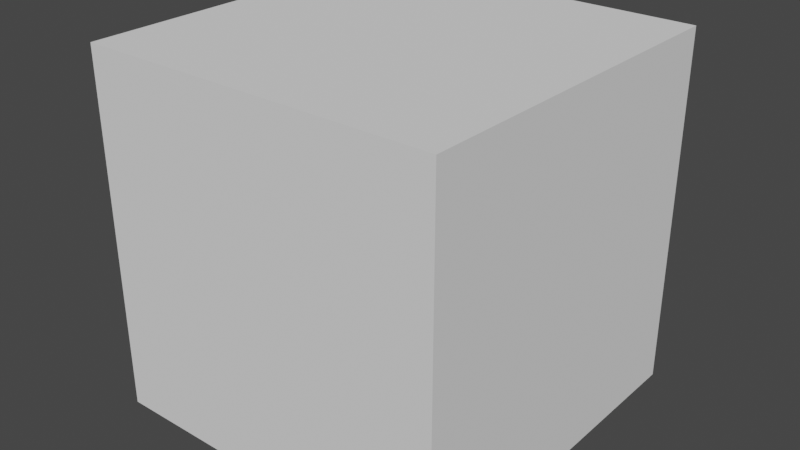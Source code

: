 # Source: Cube.blend  (saved by Blender 3.5.10; exported with 4.5.12 LTS)
import bpy
from mathutils import Matrix  # noqa: F401  (used for matrix-valued properties, if any)

bpy.ops.wm.read_factory_settings(use_empty=True)
scene = bpy.context.scene
scene.name = 'Scene'

# ---- collections
col_collection = bpy.data.collections.new('Collection'); scene.collection.children.link(col_collection)

# ---- world
world_world = bpy.data.worlds.new('World'); scene.world = world_world
world_world.use_nodes = True; world_world.node_tree.nodes.clear()
_N = world_world.node_tree.nodes; _L = world_world.node_tree.links
n0 = _N.new('ShaderNodeOutputWorld'); n0.name = 'World Output'; n0.location = (300, 300)
n1 = _N.new('ShaderNodeBackground'); n1.name = 'Background'; n1.location = (10, 300)
n1.inputs[0].default_value = (0.05088, 0.05088, 0.05088, 1.0)
_L.new(n1.outputs[0], n0.inputs[0])
n0.is_active_output = True
world_world.color = (0.05088, 0.05088, 0.05088)
world_world.use_sun_shadow = False
world_world.sun_shadow_jitter_overblur = 0.0

# ---- meshes
me_cube_001 = bpy.data.meshes.new('Cube.001')
me_cube_001.from_pydata([(-1.0, -1.0, -1.0), (-1.0, -1.0, 1.0), (-1.0, 1.0, -1.0), (-1.0, 1.0, 1.0), (1.0, -1.0, -1.0), (1.0, -1.0, 1.0), (1.0, 1.0, -1.0), (1.0, 1.0, 1.0)], [], [(0, 1, 3, 2), (2, 3, 7, 6), (6, 7, 5, 4), (4, 5, 1, 0), (2, 6, 4, 0), (7, 3, 1, 5)])
_uv = me_cube_001.uv_layers.new(name='UVMap')
_uv.uv.foreach_set('vector', [0.375, 0.0, 0.625, 0.0, 0.625, 0.25, 0.375, 0.25, 0.375, 0.25, 0.625, 0.25, 0.625, 0.5, 0.375, 0.5, 0.375, 0.5, 0.625, 0.5, 0.625, 0.75, 0.375, 0.75, 0.375, 0.75, 0.625, 0.75, 0.625, 1.0, 0.375, 1.0, 0.125, 0.5, 0.375, 0.5, 0.375, 0.75, 0.125, 0.75, 0.625, 0.5, 0.875, 0.5, 0.875, 0.75, 0.625, 0.75])
me_cube_001.update()

# ---- objects
ob_cube = bpy.data.objects.new('Cube', me_cube_001)

# ---- transforms, parenting, visibility, modifiers, constraints
ob_cube.location = (0.0, 0.0, 0.0)

# ---- collection membership
col_collection.objects.link(ob_cube)

# ---- scene / render settings (as saved in the file)
scene.frame_start = 1; scene.frame_end = 250; scene.frame_set(1)
scene.render.engine = 'BLENDER_EEVEE_NEXT'
scene.cycles.sampling_pattern = 'TABULATED_SOBOL'
scene.view_settings.view_transform = 'Filmic'
bpy.context.view_layer.update()

# ---- added for rendering (the .blend has no active camera and no usable light): camera, sun
cam_auto = bpy.data.cameras.new('AutoCamera')
cam_auto.lens = 50.0
cam_auto.sensor_width = 36.0
cam_auto.clip_end = 1000.0
ob_auto_camera = bpy.data.objects.new('AutoCamera', cam_auto)
scene.collection.objects.link(ob_auto_camera)
ob_auto_camera.location = (3.20507, -3.84609, 2.56406)
ob_auto_camera.rotation_euler = (1.09748, -7.21219e-08, 0.694738)
scene.camera = ob_auto_camera
light_auto_sun = bpy.data.lights.new('AutoSun', 'SUN')
light_auto_sun.energy = 3.0
light_auto_sun.angle = 0.0523599
ob_auto_sun = bpy.data.objects.new('AutoSun', light_auto_sun)
scene.collection.objects.link(ob_auto_sun)
ob_auto_sun.rotation_euler = (0.872665, 0.174533, 0.523599)
bpy.context.view_layer.update()
